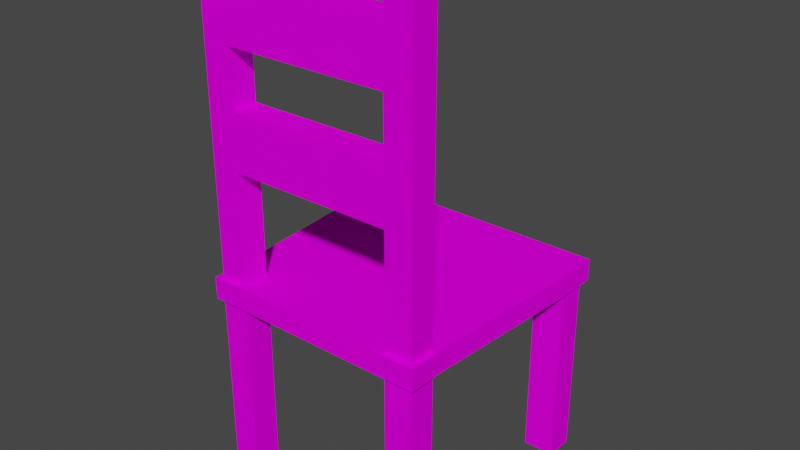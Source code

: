 # Source: chair.blend  (saved by Blender 3.5.10; exported with 4.5.12 LTS)
import bpy
from mathutils import Matrix  # noqa: F401  (used for matrix-valued properties, if any)

bpy.ops.wm.read_factory_settings(use_empty=True)
scene = bpy.context.scene
scene.name = 'Scene'

# ---- collections
col_collection = bpy.data.collections.new('Collection'); scene.collection.children.link(col_collection)

# ---- images (referenced by path relative to the original .blend; pixels are not part of the script)
import os
ASSET_DIR = os.environ.get("B2B_ASSET_DIR", "")  # directory of the original .blend (textures are referenced by path, not embedded)
HERE = os.path.dirname(os.path.abspath(__file__))  # packed textures are extracted next to this script under _unpacked/

def load_image(name, relpath, width, height, colorspace="sRGB"):
    """Load a texture the original file referenced (path relative to the .blend, or extracted next to this script)."""
    p = next((c for c in (os.path.join(HERE, relpath), os.path.join(ASSET_DIR, relpath)) if relpath and os.path.exists(c)), "")
    if p:
        img = bpy.data.images.load(p, check_existing=True)
        img.name = name
    else:  # same state as the original file: an image datablock whose file is absent (Cycles renders it pink)
        img = bpy.data.images.new(name, width, height)
        img.source = "FILE"
        img.filepath = "//" + (relpath or name)
    img.colorspace_settings.name = colorspace
    return img
img_chair_texture_jpg = load_image('chair_texture.jpg', 'chair_texture.jpg', 1024, 1024, 'sRGB')

# ---- materials (node trees are filled in below, after node groups)
mat_material_001 = bpy.data.materials.new('Material.001')
mat_material_001.use_transparent_shadow = False

# ---- material node trees
mat_material_001.use_nodes = True; mat_material_001.node_tree.nodes.clear()
_N = mat_material_001.node_tree.nodes; _L = mat_material_001.node_tree.links
n0 = _N.new('ShaderNodeBsdfPrincipled'); n0.name = 'Principled BSDF'; n0.location = (10, 300)
n0.distribution = 'GGX'
n0.subsurface_method = 'RANDOM_WALK_SKIN'
n0.inputs[3].default_value = 1.45
n0.inputs[13].default_value = 0.0
n0.inputs[27].default_value = (0.0, 0.0, 0.0, 1.0)
n0.inputs[28].default_value = 1.0
n1 = _N.new('ShaderNodeOutputMaterial'); n1.name = 'Material Output'; n1.location = (300, 300)
n2 = _N.new('ShaderNodeTexImage'); n2.name = 'Image Texture'; n2.location = (-430, 212)
n2.image = img_chair_texture_jpg
_L.new(n0.outputs[0], n1.inputs[0])
_L.new(n2.outputs[0], n0.inputs[0])
n1.is_active_output = True

# ---- world
world_world = bpy.data.worlds.new('World'); scene.world = world_world
world_world.use_nodes = True; world_world.node_tree.nodes.clear()
_N = world_world.node_tree.nodes; _L = world_world.node_tree.links
n0 = _N.new('ShaderNodeOutputWorld'); n0.name = 'World Output'; n0.location = (300, 300)
n1 = _N.new('ShaderNodeBackground'); n1.name = 'Background'; n1.location = (10, 300)
n1.inputs[0].default_value = (0.05088, 0.05088, 0.05088, 1.0)
_L.new(n1.outputs[0], n0.inputs[0])
n0.is_active_output = True
world_world.color = (0.05088, 0.05088, 0.05088)
world_world.use_sun_shadow = False
world_world.sun_shadow_jitter_overblur = 0.0

# ---- meshes
me_cube_002 = bpy.data.meshes.new('Cube.002')
me_cube_002.from_pydata([(-1.026, -1.0, -1.0), (-1.026, -1.0, 1.0), (-1.138, 1.188, -1.0), (-1.138, 1.188, 1.0), (1.026, -1.0, -1.0), (1.026, -1.0, 1.0), (1.138, 1.188, -1.0), (1.138, 1.188, 1.0), (-1.138, 0.8544, -1.0), (-1.026, -0.6667, -1.0), (-1.026, -0.6667, 1.0), (-1.138, 0.8544, 1.0), (1.026, -0.6667, -1.0), (1.138, 0.8544, -1.0), (1.138, 0.8544, 1.0), (1.026, -0.6667, 1.0), (0.7588, 1.188, -1.0), (-0.7588, 1.188, -1.0), (-0.7588, 1.188, 1.0), (0.7588, 1.188, 1.0), (-0.6839, -1.0, -1.0), (0.6839, -1.0, -1.0), (0.6839, -1.0, 1.0), (-0.6839, -1.0, 1.0), (-0.7588, 0.8544, 1.0), (0.7588, 0.8544, 1.0), (-0.6839, -0.6667, 1.0), (0.6839, -0.6667, 1.0), (0.7588, 0.8544, -1.0), (-0.7588, 0.8544, -1.0), (0.6839, -0.6667, -1.0), (-0.6839, -0.6667, -1.0), (0.7279, -0.7096, -1.0), (0.9819, -0.7096, -1.0), (0.9819, -0.9571, -1.0), (0.7279, -0.9571, -1.0), (0.8077, 1.145, -1.0), (1.089, 1.145, -1.0), (1.089, 0.8973, -1.0), (0.8077, 0.8973, -1.0), (-1.089, 1.145, -1.0), (-0.8077, 1.145, -1.0), (-0.8077, 0.8973, -1.0), (-1.089, 0.8973, -1.0), (-0.9819, -0.7096, -1.0), (-0.7279, -0.7096, -1.0), (-0.7279, -0.9571, -1.0), (-0.9819, -0.9571, -1.0), (0.9819, -0.7096, -18.21), (0.7279, -0.7096, -18.21), (0.7279, -0.9571, -18.21), (0.9819, -0.9571, -18.21), (1.089, 1.145, -18.21), (0.8077, 1.145, -18.21), (0.8077, 0.8973, -18.21), (1.089, 0.8973, -18.21), (-0.8077, 1.145, -18.21), (-1.089, 1.145, -18.21), (-1.089, 0.8973, -18.21), (-0.8077, 0.8973, -18.21), (-0.7279, -0.7096, -18.21), (-0.9819, -0.7096, -18.21), (-0.9819, -0.9571, -18.21), (-0.7279, -0.9571, -18.21), (-0.7314, -0.7141, 1.0), (-0.9784, -0.7141, 1.0), (-0.9784, -0.9526, 1.0), (-0.7314, -0.9526, 1.0), (0.9784, -0.7141, 1.0), (0.7314, -0.7141, 1.0), (0.7314, -0.9526, 1.0), (0.9784, -0.9526, 1.0), (-0.9784, -0.7141, 26.28), (-0.7314, -0.7141, 26.28), (-0.7314, -0.9526, 26.28), (-0.9784, -0.9526, 26.28), (0.7314, -0.7141, 26.28), (0.9784, -0.7141, 26.28), (0.9784, -0.9526, 26.28), (0.7314, -0.9526, 26.28), (0.7314, -0.9526, 6.056), (0.7314, -0.9526, 11.11), (0.7314, -0.9526, 16.17), (0.7314, -0.9526, 21.22), (0.7314, -0.7141, 21.22), (0.7314, -0.7141, 16.17), (0.7314, -0.7141, 11.11), (0.7314, -0.7141, 6.056), (0.9784, -0.7141, 21.22), (0.9784, -0.7141, 16.17), (0.9784, -0.7141, 11.11), (0.9784, -0.7141, 6.056), (0.9784, -0.9526, 6.056), (0.9784, -0.9526, 11.11), (0.9784, -0.9526, 16.17), (0.9784, -0.9526, 21.22), (-0.7314, -0.9526, 6.056), (-0.7314, -0.9526, 11.11), (-0.7314, -0.9526, 16.17), (-0.7314, -0.9526, 21.22), (-0.9784, -0.9526, 21.22), (-0.9784, -0.9526, 16.17), (-0.9784, -0.9526, 11.11), (-0.9784, -0.9526, 6.056), (-0.7314, -0.7141, 6.056), (-0.7314, -0.7141, 11.11), (-0.7314, -0.7141, 16.17), (-0.7314, -0.7141, 21.22), (-0.9784, -0.7141, 21.22), (-0.9784, -0.7141, 16.17), (-0.9784, -0.7141, 11.11), (-0.9784, -0.7141, 6.056), (-0.9784, -0.7141, 27.89), (-0.7314, -0.7141, 27.89), (-0.7314, -0.9526, 27.89), (-0.9784, -0.9526, 27.89), (0.7314, -0.7141, 27.89), (0.9784, -0.7141, 27.89), (0.9784, -0.9526, 27.89), (0.7314, -0.9526, 27.89)], [], [(8, 11, 3, 2), (16, 19, 7, 6), (12, 15, 5, 4), (20, 23, 1, 0), (43, 40, 57, 58), (99, 107, 73, 74), (18, 3, 11, 24), (24, 11, 10, 26), (33, 34, 51, 48), (28, 13, 12, 30), (6, 7, 14, 13), (13, 14, 15, 12), (0, 1, 10, 9), (9, 10, 11, 8), (8, 29, 31, 9), (29, 28, 30, 31), (44, 45, 60, 61), (17, 16, 28, 29), (14, 25, 27, 15), (25, 24, 26, 27), (7, 19, 25, 14), (19, 18, 24, 25), (100, 99, 74, 75), (27, 26, 23, 22), (39, 36, 53, 54), (31, 30, 21, 20), (4, 5, 22, 21), (21, 22, 23, 20), (2, 3, 18, 17), (17, 18, 19, 16), (30, 12, 33, 32), (12, 4, 34, 33), (4, 21, 35, 34), (21, 30, 32, 35), (16, 6, 37, 36), (6, 13, 38, 37), (13, 28, 39, 38), (28, 16, 36, 39), (2, 17, 41, 40), (17, 29, 42, 41), (29, 8, 43, 42), (8, 2, 40, 43), (9, 31, 45, 44), (31, 20, 46, 45), (20, 0, 47, 46), (0, 9, 44, 47), (49, 48, 51, 50), (53, 52, 55, 54), (57, 56, 59, 58), (61, 60, 63, 62), (37, 38, 55, 52), (47, 44, 61, 62), (34, 35, 50, 51), (41, 42, 59, 56), (38, 39, 54, 55), (45, 46, 63, 60), (42, 43, 58, 59), (46, 47, 62, 63), (32, 33, 48, 49), (36, 37, 52, 53), (35, 32, 49, 50), (40, 41, 56, 57), (26, 10, 65, 64), (10, 1, 66, 65), (1, 23, 67, 66), (23, 26, 64, 67), (15, 27, 69, 68), (27, 22, 70, 69), (22, 5, 71, 70), (5, 15, 68, 71), (74, 73, 113, 114), (75, 74, 114, 115), (84, 83, 79, 76), (88, 84, 76, 77), (108, 100, 75, 72), (83, 95, 78, 79), (107, 108, 72, 73), (95, 88, 77, 78), (71, 68, 91, 92), (92, 91, 90, 93), (93, 90, 89, 94), (94, 89, 88, 95), (70, 71, 92, 80), (80, 92, 93, 81), (81, 93, 94, 82), (82, 94, 95, 83), (68, 69, 87, 91), (91, 87, 86, 90), (90, 86, 85, 89), (89, 85, 84, 88), (69, 70, 80, 87), (87, 80, 81, 86), (86, 81, 82, 85), (85, 82, 83, 84), (64, 65, 111, 104), (104, 111, 110, 105), (105, 110, 109, 106), (106, 109, 108, 107), (65, 66, 103, 111), (111, 103, 102, 110), (110, 102, 101, 109), (109, 101, 100, 108), (66, 67, 96, 103), (103, 96, 97, 102), (102, 97, 98, 101), (101, 98, 99, 100), (67, 64, 104, 96), (96, 104, 105, 97), (97, 105, 106, 98), (98, 106, 107, 99), (76, 73, 107, 84), (84, 83, 99, 107), (79, 74, 99, 83), (73, 76, 79, 74), (86, 81, 97, 105), (81, 82, 98, 97), (85, 82, 98, 106), (85, 106, 105, 86), (113, 112, 115, 114), (117, 116, 119, 118), (76, 79, 119, 116), (77, 76, 116, 117), (72, 75, 115, 112), (73, 72, 112, 113), (79, 78, 118, 119), (78, 77, 117, 118)])
_uv = me_cube_002.uv_layers.new(name='UVMap')
_uv.uv.foreach_set('vector', [0.3567, 0.2726, 0.3236, 0.2726, 0.3236, 0.254, 0.3567, 0.254, 0.2482, 0.2092, 0.2152, 0.2092, 0.2152, 0.188, 0.2482, 0.188, 0.2813, 0.2066, 0.2482, 0.2066, 0.2482, 0.188, 0.2813, 0.188, 0.2813, 0.3292, 0.2482, 0.3292, 0.2482, 0.3101, 0.2813, 0.3101, 0.419, 0.6399, 0.4129, 0.6399, 0.4129, 0.0, 0.419, 0.0, 0.3, 0.7521, 0.3059, 0.7521, 0.3059, 0.9401, 0.3, 0.9401, 0.3236, 0.02116, 0.3236, 0.0, 0.3291, 4.433e-09, 0.3291, 0.02116, 0.3291, 0.02116, 0.3291, 4.433e-09, 0.3543, 0.006268, 0.3543, 0.02534, 0.4497, 0.6399, 0.4436, 0.6399, 0.4436, 0.0, 0.4497, 0.0, 0.3291, 0.1482, 0.3291, 0.127, 0.3543, 0.1333, 0.3543, 0.1523, 0.2813, 0.3101, 0.2482, 0.3101, 0.2482, 0.2915, 0.2813, 0.2915, 0.2813, 0.2915, 0.2482, 0.2915, 0.2482, 0.2066, 0.2813, 0.2066, 0.3567, 0.376, 0.3236, 0.376, 0.3236, 0.3574, 0.3567, 0.3574, 0.3567, 0.3574, 0.3236, 0.3574, 0.3236, 0.2726, 0.3567, 0.2726, 0.3291, 0.254, 0.3291, 0.2328, 0.3543, 0.2286, 0.3543, 0.2477, 0.3291, 0.2328, 0.3291, 0.1482, 0.3543, 0.1523, 0.3543, 0.2286, 0.4129, 0.6399, 0.4066, 0.6399, 0.4066, 0.0, 0.4129, 0.0, 0.3236, 0.2328, 0.3236, 0.1482, 0.3291, 0.1482, 0.3291, 0.2328, 0.3291, 0.127, 0.3291, 0.1058, 0.3543, 0.1016, 0.3543, 0.1207, 0.3291, 0.1058, 0.3291, 0.02116, 0.3543, 0.02534, 0.3543, 0.1016, 0.3236, 0.127, 0.3236, 0.1058, 0.3291, 0.1058, 0.3291, 0.127, 0.3236, 0.1058, 0.3236, 0.02116, 0.3291, 0.02116, 0.3291, 0.1058, 0.1667, 0.7521, 0.1728, 0.7521, 0.1728, 0.9401, 0.1667, 0.9401, 0.3543, 0.1016, 0.3543, 0.02534, 0.3598, 0.02534, 0.3598, 0.1016, 0.4558, 0.6399, 0.4497, 0.6399, 0.4497, 0.0, 0.4558, 0.0, 0.3543, 0.2286, 0.3543, 0.1523, 0.3598, 0.1523, 0.3598, 0.2286, 0.2813, 0.4245, 0.2482, 0.4245, 0.2482, 0.4055, 0.2813, 0.4055, 0.2813, 0.4055, 0.2482, 0.4055, 0.2482, 0.3292, 0.2813, 0.3292, 0.2482, 0.315, 0.2152, 0.315, 0.2152, 0.2938, 0.2482, 0.2938, 0.2482, 0.2938, 0.2152, 0.2938, 0.2152, 0.2092, 0.2482, 0.2092, 0.3543, 0.1523, 0.3543, 0.1333, 0.355, 0.1357, 0.355, 0.1499, 0.3543, 0.1333, 0.3598, 0.1333, 0.3591, 0.1357, 0.355, 0.1357, 0.3598, 0.1333, 0.3598, 0.1523, 0.3591, 0.1499, 0.3591, 0.1357, 0.3598, 0.1523, 0.3543, 0.1523, 0.355, 0.1499, 0.3591, 0.1499, 0.3236, 0.1482, 0.3236, 0.127, 0.3243, 0.1297, 0.3243, 0.1454, 0.3236, 0.127, 0.3291, 0.127, 0.3284, 0.1297, 0.3243, 0.1297, 0.3291, 0.127, 0.3291, 0.1482, 0.3284, 0.1454, 0.3284, 0.1297, 0.3291, 0.1482, 0.3236, 0.1482, 0.3243, 0.1454, 0.3284, 0.1454, 0.3236, 0.254, 0.3236, 0.2328, 0.3243, 0.2355, 0.3243, 0.2512, 0.3236, 0.2328, 0.3291, 0.2328, 0.3284, 0.2355, 0.3243, 0.2355, 0.3291, 0.2328, 0.3291, 0.254, 0.3284, 0.2512, 0.3284, 0.2355, 0.3291, 0.254, 0.3236, 0.254, 0.3243, 0.2512, 0.3284, 0.2512, 0.3543, 0.2477, 0.3543, 0.2286, 0.355, 0.2311, 0.355, 0.2452, 0.3543, 0.2286, 0.3598, 0.2286, 0.3591, 0.2311, 0.355, 0.2311, 0.3598, 0.2286, 0.3598, 0.2477, 0.3591, 0.2452, 0.3591, 0.2311, 0.3598, 0.2477, 0.3543, 0.2477, 0.355, 0.2452, 0.3591, 0.2452, 0.2353, 0.3292, 0.2353, 0.315, 0.2394, 0.315, 0.2394, 0.3292, 0.2272, 0.315, 0.2272, 0.3307, 0.2231, 0.3307, 0.2231, 0.315, 0.2272, 0.3307, 0.2272, 0.315, 0.2312, 0.315, 0.2312, 0.3307, 0.2353, 0.315, 0.2353, 0.3292, 0.2312, 0.3292, 0.2312, 0.315, 0.4252, 0.6399, 0.419, 0.6399, 0.419, 0.0, 0.4252, 0.0, 0.4313, 0.6399, 0.4252, 0.6399, 0.4252, 0.0, 0.4313, 0.0, 0.4003, 0.6399, 0.394, 0.6399, 0.394, 0.0, 0.4003, 0.0, 0.462, 0.6399, 0.4558, 0.6399, 0.4558, 0.0, 0.462, 0.0, 0.3877, 0.6399, 0.3807, 0.6399, 0.3807, 0.0, 0.3877, 0.0, 0.4374, 0.6399, 0.4313, 0.6399, 0.4313, 0.0, 0.4374, 0.0, 0.3737, 0.6399, 0.3667, 0.6399, 0.3667, 0.0, 0.3737, 0.0, 0.394, 0.6399, 0.3877, 0.6399, 0.3877, 0.0, 0.394, 0.0, 0.4066, 0.6399, 0.4003, 0.6399, 0.4003, 0.0, 0.4066, 0.0, 0.3667, 0.6399, 0.3598, 0.6399, 0.3598, 0.0, 0.3667, 0.0, 0.4436, 0.6399, 0.4374, 0.6399, 0.4374, 0.0, 0.4436, 0.0, 0.3807, 0.6399, 0.3737, 0.6399, 0.3737, 0.0, 0.3807, 0.0, 0.3543, 0.02534, 0.3543, 0.006268, 0.355, 0.008915, 0.355, 0.0227, 0.3543, 0.006268, 0.3598, 0.006268, 0.359, 0.008915, 0.355, 0.008915, 0.3598, 0.006268, 0.3598, 0.02534, 0.359, 0.0227, 0.359, 0.008915, 0.3598, 0.02534, 0.3543, 0.02534, 0.355, 0.0227, 0.359, 0.0227, 0.3543, 0.1207, 0.3543, 0.1016, 0.355, 0.1043, 0.355, 0.1181, 0.3543, 0.1016, 0.3598, 0.1016, 0.359, 0.1043, 0.355, 0.1043, 0.3598, 0.1016, 0.3598, 0.1207, 0.359, 0.1181, 0.359, 0.1043, 0.3598, 0.1207, 0.3543, 0.1207, 0.355, 0.1181, 0.359, 0.1181, 0.3, 0.9401, 0.3059, 0.9401, 0.3059, 1.0, 0.3, 1.0, 0.1667, 0.9401, 0.1728, 0.9401, 0.1728, 1.0, 0.1667, 1.0, 0.3177, 0.7521, 0.3236, 0.7521, 0.3236, 0.9401, 0.3177, 0.9401, 0.2938, 0.7521, 0.3, 0.7521, 0.3, 0.9401, 0.2938, 0.9401, 0.3118, 0.7521, 0.3177, 0.7521, 0.3177, 0.9401, 0.3118, 0.9401, 0.2091, 0.7521, 0.2152, 0.7521, 0.2152, 0.9401, 0.2091, 0.9401, 0.2877, 0.7521, 0.2938, 0.7521, 0.2938, 0.9401, 0.2877, 0.9401, 0.3059, 0.7521, 0.3118, 0.7521, 0.3118, 0.9401, 0.3059, 0.9401, 0.3059, 0.0, 0.3118, 0.0, 0.3118, 0.188, 0.3059, 0.188, 0.3059, 0.188, 0.3118, 0.188, 0.3118, 0.3761, 0.3059, 0.3761, 0.3059, 0.3761, 0.3118, 0.3761, 0.3118, 0.5641, 0.3059, 0.5641, 0.3059, 0.5641, 0.3118, 0.5641, 0.3118, 0.7521, 0.3059, 0.7521, 0.2091, 8.866e-09, 0.2152, 8.866e-09, 0.2152, 0.188, 0.2091, 0.188, 0.2091, 0.188, 0.2152, 0.188, 0.2152, 0.3761, 0.2091, 0.3761, 0.2091, 0.3761, 0.2152, 0.3761, 0.2152, 0.5641, 0.2091, 0.5641, 0.2091, 0.5641, 0.2152, 0.5641, 0.2152, 0.7521, 0.2091, 0.7521, 0.2938, 0.0, 0.3, 0.0, 0.3, 0.188, 0.2938, 0.188, 0.2938, 0.188, 0.3, 0.188, 0.3, 0.3761, 0.2938, 0.3761, 0.2938, 0.3761, 0.3, 0.3761, 0.3, 0.5641, 0.2938, 0.5641, 0.2938, 0.5641, 0.3, 0.5641, 0.3, 0.7521, 0.2938, 0.7521, 0.3177, 0.0, 0.3236, 0.0, 0.3236, 0.188, 0.3177, 0.188, 0.3177, 0.188, 0.3236, 0.188, 0.3236, 0.3761, 0.3177, 0.3761, 0.3177, 0.3761, 0.3236, 0.3761, 0.3236, 0.5641, 0.3177, 0.5641, 0.3177, 0.5641, 0.3236, 0.5641, 0.3236, 0.7521, 0.3177, 0.7521, 0.2877, 0.0, 0.2938, 0.0, 0.2938, 0.188, 0.2877, 0.188, 0.2877, 0.188, 0.2938, 0.188, 0.2938, 0.3761, 0.2877, 0.3761, 0.2877, 0.3761, 0.2938, 0.3761, 0.2938, 0.5641, 0.2877, 0.5641, 0.2877, 0.5641, 0.2938, 0.5641, 0.2938, 0.7521, 0.2877, 0.7521, 0.3118, 0.0, 0.3177, 0.0, 0.3177, 0.188, 0.3118, 0.188, 0.3118, 0.188, 0.3177, 0.188, 0.3177, 0.3761, 0.3118, 0.3761, 0.3118, 0.3761, 0.3177, 0.3761, 0.3177, 0.5641, 0.3118, 0.5641, 0.3118, 0.5641, 0.3177, 0.5641, 0.3177, 0.7521, 0.3118, 0.7521, 0.1667, 0.0, 0.1728, 0.0, 0.1728, 0.188, 0.1667, 0.188, 0.1667, 0.188, 0.1728, 0.188, 0.1728, 0.3761, 0.1667, 0.3761, 0.1667, 0.3761, 0.1728, 0.3761, 0.1728, 0.5641, 0.1667, 0.5641, 0.1667, 0.5641, 0.1728, 0.5641, 0.1728, 0.7521, 0.1667, 0.7521, 0.3, 0.0, 0.3059, 0.0, 0.3059, 0.188, 0.3, 0.188, 0.3, 0.188, 0.3059, 0.188, 0.3059, 0.3761, 0.3, 0.3761, 0.3, 0.3761, 0.3059, 0.3761, 0.3059, 0.5641, 0.3, 0.5641, 0.3, 0.5641, 0.3059, 0.5641, 0.3059, 0.7521, 0.3, 0.7521, 0.2877, 0.188, 0.2514, 0.188, 0.2514, 0.0, 0.2877, 0.0, 0.2191, 0.3966, 0.2152, 0.3966, 0.2152, 0.315, 0.2191, 0.315, 0.2091, 0.9401, 0.1728, 0.9401, 0.1728, 0.7521, 0.2091, 0.7521, 0.2231, 0.315, 0.2231, 0.3966, 0.2191, 0.3966, 0.2191, 0.315, 0.2852, 0.2696, 0.2813, 0.2696, 0.2813, 0.188, 0.2852, 0.188, 0.2091, 0.3761, 0.2091, 0.5641, 0.1728, 0.5641, 0.1728, 0.3761, 0.2852, 0.3512, 0.2813, 0.3512, 0.2813, 0.2696, 0.2852, 0.2696, 0.2514, 0.188, 0.2152, 0.188, 0.2152, 3.546e-08, 0.2514, 0.0, 0.2434, 0.3288, 0.2434, 0.315, 0.2473, 0.315, 0.2473, 0.3288, 0.2394, 0.3288, 0.2394, 0.315, 0.2434, 0.315, 0.2434, 0.3288, 0.3177, 0.9401, 0.3236, 0.9401, 0.3236, 1.0, 0.3177, 1.0, 0.2938, 0.9401, 0.3, 0.9401, 0.3, 1.0, 0.2938, 1.0, 0.3118, 0.9401, 0.3177, 0.9401, 0.3177, 1.0, 0.3118, 1.0, 0.2877, 0.9401, 0.2938, 0.9401, 0.2938, 1.0, 0.2877, 1.0, 0.2091, 0.9401, 0.2152, 0.9401, 0.2152, 1.0, 0.2091, 1.0, 0.3059, 0.9401, 0.3118, 0.9401, 0.3118, 1.0, 0.3059, 1.0])
me_cube_002.materials.append(mat_material_001)
me_cube_002.update()

# ---- objects
ob_cube = bpy.data.objects.new('Cube', me_cube_002)

# ---- transforms, parenting, visibility, modifiers, constraints
ob_cube.location = (0.0, 0.0, 1.017)
ob_cube.scale = (0.5665, 0.5665, 0.05562)

# ---- collection membership
col_collection.objects.link(ob_cube)

# ---- scene / render settings (as saved in the file)
scene.frame_start = 1; scene.frame_end = 250; scene.frame_set(1)
scene.render.engine = 'BLENDER_EEVEE_NEXT'
scene.cycles.sampling_pattern = 'TABULATED_SOBOL'
scene.view_settings.view_transform = 'Filmic'
bpy.context.view_layer.update()

# ---- added for rendering (the .blend has no active camera and no usable light): camera, sun
cam_auto = bpy.data.cameras.new('AutoCamera')
cam_auto.lens = 50.0
cam_auto.sensor_width = 36.0
cam_auto.clip_end = 1000.0
ob_auto_camera = bpy.data.objects.new('AutoCamera', cam_auto)
scene.collection.objects.link(ob_auto_camera)
ob_auto_camera.location = (2.89254, -3.41787, 3.60056)
ob_auto_camera.rotation_euler = (1.09748, -7.21219e-08, 0.694738)
scene.camera = ob_auto_camera
light_auto_sun = bpy.data.lights.new('AutoSun', 'SUN')
light_auto_sun.energy = 3.0
light_auto_sun.angle = 0.0523599
ob_auto_sun = bpy.data.objects.new('AutoSun', light_auto_sun)
scene.collection.objects.link(ob_auto_sun)
ob_auto_sun.rotation_euler = (0.872665, 0.174533, 0.523599)
bpy.context.view_layer.update()
